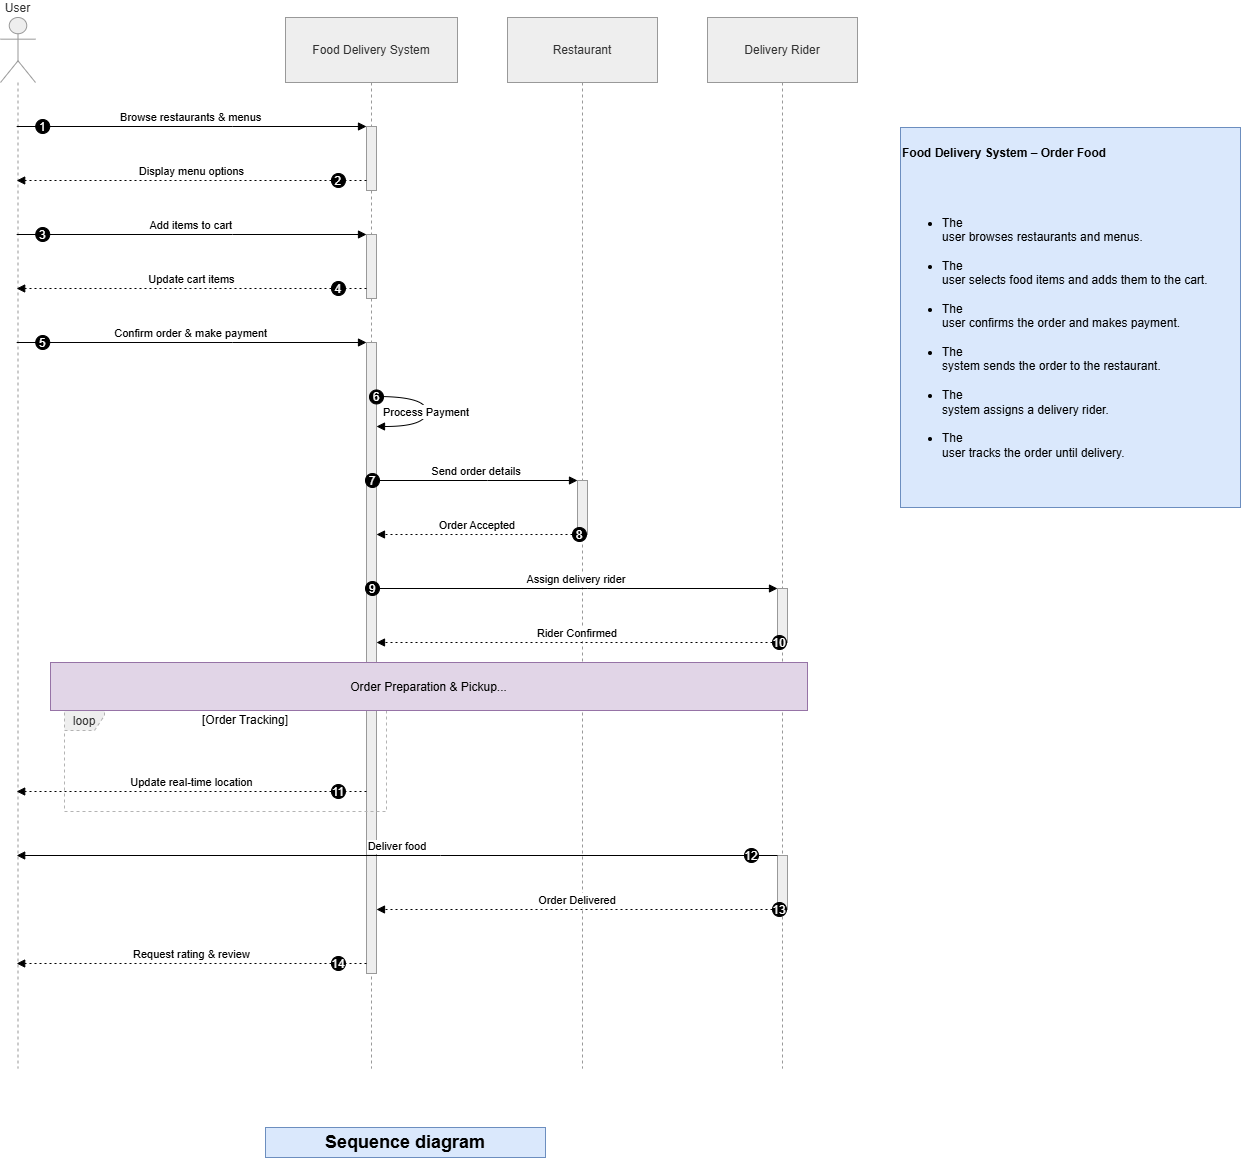

The diagram above was exported from draw.io. Its source (the exported page's mxGraphModel, read from the mxfile embedded in the PNG):
<mxGraphModel dx="1873" dy="1153" grid="1" gridSize="10" guides="1" tooltips="1" connect="1" arrows="1" fold="1" page="1" pageScale="1" pageWidth="850" pageHeight="1100" math="0" shadow="0">
  <root>
    <mxCell id="0" />
    <mxCell id="1" parent="0" />
    <mxCell id="bl-OfvaRzsU8q8IB_jqd-1" parent="1" style="shape=umlLifeline;perimeter=lifelinePerimeter;whiteSpace=wrap;container=1;dropTarget=0;collapsible=0;recursiveResize=0;outlineConnect=0;portConstraint=eastwest;newEdgeStyle={&quot;edgeStyle&quot;:&quot;elbowEdgeStyle&quot;,&quot;elbow&quot;:&quot;vertical&quot;,&quot;curved&quot;:0,&quot;rounded&quot;:0};participant=umlActor;verticalAlign=bottom;labelPosition=center;verticalLabelPosition=top;align=center;size=65;fillColor=light-dark(#eeeeee,#1f2020);strokeColor=light-dark(#999999,#cccccc);fontColor=light-dark(#333333,#cccccc);" value="User" vertex="1">
      <mxGeometry height="1051" width="35" x="20" y="20" as="geometry" />
    </mxCell>
    <mxCell id="bl-OfvaRzsU8q8IB_jqd-2" parent="1" style="shape=umlLifeline;perimeter=lifelinePerimeter;whiteSpace=wrap;container=1;dropTarget=0;collapsible=0;recursiveResize=0;outlineConnect=0;portConstraint=eastwest;newEdgeStyle={&quot;edgeStyle&quot;:&quot;elbowEdgeStyle&quot;,&quot;elbow&quot;:&quot;vertical&quot;,&quot;curved&quot;:0,&quot;rounded&quot;:0};size=65;fillColor=light-dark(#eeeeee,#1f2020);strokeColor=light-dark(#999999,#cccccc);fontColor=light-dark(#333333,#cccccc);" value="Food Delivery System" vertex="1">
      <mxGeometry height="1051" width="172" x="305" y="20" as="geometry" />
    </mxCell>
    <mxCell id="bl-OfvaRzsU8q8IB_jqd-3" parent="bl-OfvaRzsU8q8IB_jqd-2" style="points=[];perimeter=orthogonalPerimeter;outlineConnect=0;targetShapes=umlLifeline;portConstraint=eastwest;newEdgeStyle={&quot;edgeStyle&quot;:&quot;elbowEdgeStyle&quot;,&quot;elbow&quot;:&quot;vertical&quot;,&quot;curved&quot;:0,&quot;rounded&quot;:0};fillColor=light-dark(#eeeeee,#1f2020);strokeColor=light-dark(#999999,#cccccc);fontColor=light-dark(#333333,#cccccc);" value="" vertex="1">
      <mxGeometry height="64" width="10" x="81" y="109" as="geometry" />
    </mxCell>
    <mxCell id="bl-OfvaRzsU8q8IB_jqd-4" parent="bl-OfvaRzsU8q8IB_jqd-2" style="points=[];perimeter=orthogonalPerimeter;outlineConnect=0;targetShapes=umlLifeline;portConstraint=eastwest;newEdgeStyle={&quot;edgeStyle&quot;:&quot;elbowEdgeStyle&quot;,&quot;elbow&quot;:&quot;vertical&quot;,&quot;curved&quot;:0,&quot;rounded&quot;:0};fillColor=light-dark(#eeeeee,#1f2020);strokeColor=light-dark(#999999,#cccccc);fontColor=light-dark(#333333,#cccccc);" value="" vertex="1">
      <mxGeometry height="64" width="10" x="81" y="217" as="geometry" />
    </mxCell>
    <mxCell id="bl-OfvaRzsU8q8IB_jqd-5" parent="bl-OfvaRzsU8q8IB_jqd-2" style="points=[];perimeter=orthogonalPerimeter;outlineConnect=0;targetShapes=umlLifeline;portConstraint=eastwest;newEdgeStyle={&quot;edgeStyle&quot;:&quot;elbowEdgeStyle&quot;,&quot;elbow&quot;:&quot;vertical&quot;,&quot;curved&quot;:0,&quot;rounded&quot;:0};fillColor=light-dark(#eeeeee,#1f2020);strokeColor=light-dark(#999999,#cccccc);fontColor=light-dark(#333333,#cccccc);" value="" vertex="1">
      <mxGeometry height="631" width="10" x="81" y="325" as="geometry" />
    </mxCell>
    <mxCell id="bl-OfvaRzsU8q8IB_jqd-6" parent="1" style="shape=umlLifeline;perimeter=lifelinePerimeter;whiteSpace=wrap;container=1;dropTarget=0;collapsible=0;recursiveResize=0;outlineConnect=0;portConstraint=eastwest;newEdgeStyle={&quot;edgeStyle&quot;:&quot;elbowEdgeStyle&quot;,&quot;elbow&quot;:&quot;vertical&quot;,&quot;curved&quot;:0,&quot;rounded&quot;:0};size=65;fillColor=light-dark(#eeeeee,#1f2020);strokeColor=light-dark(#999999,#cccccc);fontColor=light-dark(#333333,#cccccc);" value="Restaurant" vertex="1">
      <mxGeometry height="1051" width="150" x="527" y="20" as="geometry" />
    </mxCell>
    <mxCell id="bl-OfvaRzsU8q8IB_jqd-7" parent="bl-OfvaRzsU8q8IB_jqd-6" style="points=[];perimeter=orthogonalPerimeter;outlineConnect=0;targetShapes=umlLifeline;portConstraint=eastwest;newEdgeStyle={&quot;edgeStyle&quot;:&quot;elbowEdgeStyle&quot;,&quot;elbow&quot;:&quot;vertical&quot;,&quot;curved&quot;:0,&quot;rounded&quot;:0};fillColor=light-dark(#eeeeee,#1f2020);strokeColor=light-dark(#999999,#cccccc);fontColor=light-dark(#333333,#cccccc);" value="" vertex="1">
      <mxGeometry height="54" width="10" x="70" y="463" as="geometry" />
    </mxCell>
    <mxCell id="bl-OfvaRzsU8q8IB_jqd-8" parent="1" style="shape=umlLifeline;perimeter=lifelinePerimeter;whiteSpace=wrap;container=1;dropTarget=0;collapsible=0;recursiveResize=0;outlineConnect=0;portConstraint=eastwest;newEdgeStyle={&quot;edgeStyle&quot;:&quot;elbowEdgeStyle&quot;,&quot;elbow&quot;:&quot;vertical&quot;,&quot;curved&quot;:0,&quot;rounded&quot;:0};size=65;fillColor=light-dark(#eeeeee,#1f2020);strokeColor=light-dark(#999999,#cccccc);fontColor=light-dark(#333333,#cccccc);" value="Delivery Rider" vertex="1">
      <mxGeometry height="1051" width="150" x="727" y="20" as="geometry" />
    </mxCell>
    <mxCell id="bl-OfvaRzsU8q8IB_jqd-9" parent="bl-OfvaRzsU8q8IB_jqd-8" style="points=[];perimeter=orthogonalPerimeter;outlineConnect=0;targetShapes=umlLifeline;portConstraint=eastwest;newEdgeStyle={&quot;edgeStyle&quot;:&quot;elbowEdgeStyle&quot;,&quot;elbow&quot;:&quot;vertical&quot;,&quot;curved&quot;:0,&quot;rounded&quot;:0};fillColor=light-dark(#eeeeee,#1f2020);strokeColor=light-dark(#999999,#cccccc);fontColor=light-dark(#333333,#cccccc);" value="" vertex="1">
      <mxGeometry height="54" width="10" x="70" y="571" as="geometry" />
    </mxCell>
    <mxCell id="bl-OfvaRzsU8q8IB_jqd-10" parent="bl-OfvaRzsU8q8IB_jqd-8" style="points=[];perimeter=orthogonalPerimeter;outlineConnect=0;targetShapes=umlLifeline;portConstraint=eastwest;newEdgeStyle={&quot;edgeStyle&quot;:&quot;elbowEdgeStyle&quot;,&quot;elbow&quot;:&quot;vertical&quot;,&quot;curved&quot;:0,&quot;rounded&quot;:0};fillColor=light-dark(#eeeeee,#1f2020);strokeColor=light-dark(#999999,#cccccc);fontColor=light-dark(#333333,#cccccc);" value="" vertex="1">
      <mxGeometry height="54" width="10" x="70" y="838" as="geometry" />
    </mxCell>
    <mxCell id="bl-OfvaRzsU8q8IB_jqd-11" parent="1" style="shape=umlFrame;dashed=1;pointerEvents=0;dropTarget=0;strokeColor=#B3B3B3;height=20;width=40;fillColor=light-dark(#eeeeee,#1f2020);fontColor=light-dark(#333333,#cccccc);" value="loop" vertex="1">
      <mxGeometry height="101" width="322" x="84" y="713" as="geometry" />
    </mxCell>
    <mxCell id="bl-OfvaRzsU8q8IB_jqd-12" parent="bl-OfvaRzsU8q8IB_jqd-11" style="text;strokeColor=none;fillColor=none;align=center;verticalAlign=middle;whiteSpace=wrap;" value="[Order Tracking]" vertex="1">
      <mxGeometry height="20" width="282" x="40" as="geometry" />
    </mxCell>
    <mxCell id="bl-OfvaRzsU8q8IB_jqd-13" edge="1" parent="1" source="bl-OfvaRzsU8q8IB_jqd-1" style="verticalAlign=bottom;edgeStyle=elbowEdgeStyle;elbow=vertical;curved=0;rounded=0;endArrow=block;" target="bl-OfvaRzsU8q8IB_jqd-3" value="Browse restaurants &amp; menus">
      <mxGeometry relative="1" as="geometry">
        <Array as="points">
          <mxPoint x="252" y="129" />
        </Array>
      </mxGeometry>
    </mxCell>
    <mxCell id="bl-OfvaRzsU8q8IB_jqd-14" parent="bl-OfvaRzsU8q8IB_jqd-13" style="ellipse;aspect=fixed;fillColor=#000000;align=center;fontColor=#FFFFFF;" value="1" vertex="1">
      <mxGeometry height="14" relative="1" width="14" as="geometry">
        <mxPoint x="-155.5" y="-7" as="offset" />
      </mxGeometry>
    </mxCell>
    <mxCell id="bl-OfvaRzsU8q8IB_jqd-15" edge="1" parent="1" source="bl-OfvaRzsU8q8IB_jqd-3" style="verticalAlign=bottom;edgeStyle=elbowEdgeStyle;elbow=vertical;curved=0;rounded=0;dashed=1;dashPattern=2 3;endArrow=block;" target="bl-OfvaRzsU8q8IB_jqd-1" value="Display menu options">
      <mxGeometry relative="1" as="geometry">
        <Array as="points">
          <mxPoint x="253" y="183" />
        </Array>
      </mxGeometry>
    </mxCell>
    <mxCell id="bl-OfvaRzsU8q8IB_jqd-16" parent="bl-OfvaRzsU8q8IB_jqd-15" style="ellipse;aspect=fixed;fillColor=#000000;align=center;fontColor=#FFFFFF;" value="2" vertex="1">
      <mxGeometry height="14" relative="1" width="14" as="geometry">
        <mxPoint x="139.5" y="-7" as="offset" />
      </mxGeometry>
    </mxCell>
    <mxCell id="bl-OfvaRzsU8q8IB_jqd-17" edge="1" parent="1" source="bl-OfvaRzsU8q8IB_jqd-1" style="verticalAlign=bottom;edgeStyle=elbowEdgeStyle;elbow=vertical;curved=0;rounded=0;endArrow=block;" target="bl-OfvaRzsU8q8IB_jqd-4" value="Add items to cart">
      <mxGeometry relative="1" as="geometry">
        <Array as="points">
          <mxPoint x="252" y="237" />
        </Array>
      </mxGeometry>
    </mxCell>
    <mxCell id="bl-OfvaRzsU8q8IB_jqd-18" parent="bl-OfvaRzsU8q8IB_jqd-17" style="ellipse;aspect=fixed;fillColor=#000000;align=center;fontColor=#FFFFFF;" value="3" vertex="1">
      <mxGeometry height="14" relative="1" width="14" as="geometry">
        <mxPoint x="-155.5" y="-7" as="offset" />
      </mxGeometry>
    </mxCell>
    <mxCell id="bl-OfvaRzsU8q8IB_jqd-19" edge="1" parent="1" source="bl-OfvaRzsU8q8IB_jqd-4" style="verticalAlign=bottom;edgeStyle=elbowEdgeStyle;elbow=vertical;curved=0;rounded=0;dashed=1;dashPattern=2 3;endArrow=block;" target="bl-OfvaRzsU8q8IB_jqd-1" value="Update cart items">
      <mxGeometry relative="1" as="geometry">
        <Array as="points">
          <mxPoint x="253" y="291" />
        </Array>
      </mxGeometry>
    </mxCell>
    <mxCell id="bl-OfvaRzsU8q8IB_jqd-20" parent="bl-OfvaRzsU8q8IB_jqd-19" style="ellipse;aspect=fixed;fillColor=#000000;align=center;fontColor=#FFFFFF;" value="4" vertex="1">
      <mxGeometry height="14" relative="1" width="14" as="geometry">
        <mxPoint x="139.5" y="-7" as="offset" />
      </mxGeometry>
    </mxCell>
    <mxCell id="bl-OfvaRzsU8q8IB_jqd-21" edge="1" parent="1" source="bl-OfvaRzsU8q8IB_jqd-1" style="verticalAlign=bottom;edgeStyle=elbowEdgeStyle;elbow=vertical;curved=0;rounded=0;endArrow=block;" target="bl-OfvaRzsU8q8IB_jqd-5" value="Confirm order &amp; make payment">
      <mxGeometry relative="1" as="geometry">
        <Array as="points">
          <mxPoint x="252" y="345" />
        </Array>
      </mxGeometry>
    </mxCell>
    <mxCell id="bl-OfvaRzsU8q8IB_jqd-22" parent="bl-OfvaRzsU8q8IB_jqd-21" style="ellipse;aspect=fixed;fillColor=#000000;align=center;fontColor=#FFFFFF;" value="5" vertex="1">
      <mxGeometry height="14" relative="1" width="14" as="geometry">
        <mxPoint x="-155.5" y="-7" as="offset" />
      </mxGeometry>
    </mxCell>
    <mxCell id="bl-OfvaRzsU8q8IB_jqd-23" edge="1" parent="1" source="bl-OfvaRzsU8q8IB_jqd-5" style="curved=1;endArrow=block;rounded=0;" target="bl-OfvaRzsU8q8IB_jqd-5" value="Process Payment">
      <mxGeometry relative="1" as="geometry">
        <Array as="points">
          <mxPoint x="446" y="399" />
          <mxPoint x="446" y="429" />
        </Array>
      </mxGeometry>
    </mxCell>
    <mxCell id="bl-OfvaRzsU8q8IB_jqd-24" parent="bl-OfvaRzsU8q8IB_jqd-23" style="ellipse;aspect=fixed;fillColor=#000000;align=center;fontColor=#FFFFFF;" value="6" vertex="1">
      <mxGeometry height="14" relative="1" width="14" as="geometry">
        <mxPoint x="-57" y="-22" as="offset" />
      </mxGeometry>
    </mxCell>
    <mxCell id="bl-OfvaRzsU8q8IB_jqd-25" edge="1" parent="1" source="bl-OfvaRzsU8q8IB_jqd-5" style="verticalAlign=bottom;edgeStyle=elbowEdgeStyle;elbow=vertical;curved=0;rounded=0;endArrow=block;" target="bl-OfvaRzsU8q8IB_jqd-7" value="Send order details">
      <mxGeometry relative="1" as="geometry">
        <Array as="points">
          <mxPoint x="507" y="483" />
        </Array>
      </mxGeometry>
    </mxCell>
    <mxCell id="bl-OfvaRzsU8q8IB_jqd-26" parent="bl-OfvaRzsU8q8IB_jqd-25" style="ellipse;aspect=fixed;fillColor=#000000;align=center;fontColor=#FFFFFF;" value="7" vertex="1">
      <mxGeometry height="14" relative="1" width="14" as="geometry">
        <mxPoint x="-111" y="-7" as="offset" />
      </mxGeometry>
    </mxCell>
    <mxCell id="bl-OfvaRzsU8q8IB_jqd-27" edge="1" parent="1" source="bl-OfvaRzsU8q8IB_jqd-7" style="verticalAlign=bottom;edgeStyle=elbowEdgeStyle;elbow=vertical;curved=0;rounded=0;dashed=1;dashPattern=2 3;endArrow=block;" target="bl-OfvaRzsU8q8IB_jqd-5" value="Order Accepted">
      <mxGeometry relative="1" as="geometry">
        <Array as="points">
          <mxPoint x="508" y="537" />
        </Array>
      </mxGeometry>
    </mxCell>
    <mxCell id="bl-OfvaRzsU8q8IB_jqd-28" parent="bl-OfvaRzsU8q8IB_jqd-27" style="ellipse;aspect=fixed;fillColor=#000000;align=center;fontColor=#FFFFFF;" value="8" vertex="1">
      <mxGeometry height="14" relative="1" width="14" as="geometry">
        <mxPoint x="95" y="-7" as="offset" />
      </mxGeometry>
    </mxCell>
    <mxCell id="bl-OfvaRzsU8q8IB_jqd-29" edge="1" parent="1" source="bl-OfvaRzsU8q8IB_jqd-5" style="verticalAlign=bottom;edgeStyle=elbowEdgeStyle;elbow=vertical;curved=0;rounded=0;endArrow=block;" target="bl-OfvaRzsU8q8IB_jqd-9" value="Assign delivery rider">
      <mxGeometry relative="1" as="geometry">
        <Array as="points">
          <mxPoint x="607" y="591" />
        </Array>
      </mxGeometry>
    </mxCell>
    <mxCell id="bl-OfvaRzsU8q8IB_jqd-30" parent="bl-OfvaRzsU8q8IB_jqd-29" style="ellipse;aspect=fixed;fillColor=#000000;align=center;fontColor=#FFFFFF;" value="9" vertex="1">
      <mxGeometry height="14" relative="1" width="14" as="geometry">
        <mxPoint x="-211" y="-7" as="offset" />
      </mxGeometry>
    </mxCell>
    <mxCell id="bl-OfvaRzsU8q8IB_jqd-31" edge="1" parent="1" source="bl-OfvaRzsU8q8IB_jqd-9" style="verticalAlign=bottom;edgeStyle=elbowEdgeStyle;elbow=vertical;curved=0;rounded=0;dashed=1;dashPattern=2 3;endArrow=block;" target="bl-OfvaRzsU8q8IB_jqd-5" value="Rider Confirmed">
      <mxGeometry relative="1" as="geometry">
        <Array as="points">
          <mxPoint x="608" y="645" />
        </Array>
      </mxGeometry>
    </mxCell>
    <mxCell id="bl-OfvaRzsU8q8IB_jqd-32" parent="bl-OfvaRzsU8q8IB_jqd-31" style="ellipse;aspect=fixed;fillColor=#000000;align=center;fontColor=#FFFFFF;" value="10" vertex="1">
      <mxGeometry height="14" relative="1" width="14" as="geometry">
        <mxPoint x="195" y="-7" as="offset" />
      </mxGeometry>
    </mxCell>
    <mxCell id="bl-OfvaRzsU8q8IB_jqd-33" edge="1" parent="1" source="bl-OfvaRzsU8q8IB_jqd-5" style="verticalAlign=bottom;edgeStyle=elbowEdgeStyle;elbow=vertical;curved=0;rounded=0;dashed=1;dashPattern=2 3;endArrow=block;" target="bl-OfvaRzsU8q8IB_jqd-1" value="Update real-time location">
      <mxGeometry relative="1" as="geometry">
        <Array as="points">
          <mxPoint x="253" y="794" />
        </Array>
      </mxGeometry>
    </mxCell>
    <mxCell id="bl-OfvaRzsU8q8IB_jqd-34" parent="bl-OfvaRzsU8q8IB_jqd-33" style="ellipse;aspect=fixed;fillColor=#000000;align=center;fontColor=#FFFFFF;" value="11" vertex="1">
      <mxGeometry height="14" relative="1" width="14" as="geometry">
        <mxPoint x="139.5" y="-7" as="offset" />
      </mxGeometry>
    </mxCell>
    <mxCell id="bl-OfvaRzsU8q8IB_jqd-35" edge="1" parent="1" source="bl-OfvaRzsU8q8IB_jqd-10" style="verticalAlign=bottom;edgeStyle=elbowEdgeStyle;elbow=vertical;curved=0;rounded=0;endArrow=block;" target="bl-OfvaRzsU8q8IB_jqd-1" value="Deliver food">
      <mxGeometry relative="1" as="geometry">
        <Array as="points">
          <mxPoint x="460" y="858" />
        </Array>
      </mxGeometry>
    </mxCell>
    <mxCell id="bl-OfvaRzsU8q8IB_jqd-36" parent="bl-OfvaRzsU8q8IB_jqd-35" style="ellipse;aspect=fixed;fillColor=#000000;align=center;fontColor=#FFFFFF;" value="12" vertex="1">
      <mxGeometry height="14" relative="1" width="14" as="geometry">
        <mxPoint x="347" y="-7" as="offset" />
      </mxGeometry>
    </mxCell>
    <mxCell id="bl-OfvaRzsU8q8IB_jqd-37" edge="1" parent="1" source="bl-OfvaRzsU8q8IB_jqd-10" style="verticalAlign=bottom;edgeStyle=elbowEdgeStyle;elbow=vertical;curved=0;rounded=0;dashed=1;dashPattern=2 3;endArrow=block;" target="bl-OfvaRzsU8q8IB_jqd-5" value="Order Delivered">
      <mxGeometry relative="1" as="geometry">
        <Array as="points">
          <mxPoint x="608" y="912" />
        </Array>
      </mxGeometry>
    </mxCell>
    <mxCell id="bl-OfvaRzsU8q8IB_jqd-38" parent="bl-OfvaRzsU8q8IB_jqd-37" style="ellipse;aspect=fixed;fillColor=#000000;align=center;fontColor=#FFFFFF;" value="13" vertex="1">
      <mxGeometry height="14" relative="1" width="14" as="geometry">
        <mxPoint x="195" y="-7" as="offset" />
      </mxGeometry>
    </mxCell>
    <mxCell id="bl-OfvaRzsU8q8IB_jqd-39" edge="1" parent="1" source="bl-OfvaRzsU8q8IB_jqd-5" style="verticalAlign=bottom;edgeStyle=elbowEdgeStyle;elbow=vertical;curved=0;rounded=0;dashed=1;dashPattern=2 3;endArrow=block;" target="bl-OfvaRzsU8q8IB_jqd-1" value="Request rating &amp; review">
      <mxGeometry relative="1" as="geometry">
        <Array as="points">
          <mxPoint x="253" y="966" />
        </Array>
      </mxGeometry>
    </mxCell>
    <mxCell id="bl-OfvaRzsU8q8IB_jqd-40" parent="bl-OfvaRzsU8q8IB_jqd-39" style="ellipse;aspect=fixed;fillColor=#000000;align=center;fontColor=#FFFFFF;" value="14" vertex="1">
      <mxGeometry height="14" relative="1" width="14" as="geometry">
        <mxPoint x="139.5" y="-7" as="offset" />
      </mxGeometry>
    </mxCell>
    <mxCell id="bl-OfvaRzsU8q8IB_jqd-41" parent="1" style="fillColor=#e1d5e7;strokeColor=#9673a6;" value="Order Preparation &amp; Pickup..." vertex="1">
      <mxGeometry height="48" width="757" x="70" y="665" as="geometry" />
    </mxCell>
    <mxCell id="JaKRwq3H-6yK1kES8EVK-1" parent="1" style="text;whiteSpace=wrap;html=1;fillColor=#dae8fc;strokeColor=#6c8ebf;" value="&lt;p class=&quot;MsoNormal&quot;&gt;&lt;b&gt;Food Delivery System – Order Food&lt;/b&gt;&lt;/p&gt;&#10;&#10;&lt;ul style=&quot;margin-top:0in&quot; type=&quot;disc&quot;&gt;&#10; &lt;li class=&quot;MsoNormal&quot; style=&quot;mso-list:l0 level1 lfo1;tab-stops:list .5in&quot;&gt;The&#10;     user browses restaurants and menus.&lt;/li&gt;&#10; &lt;li class=&quot;MsoNormal&quot; style=&quot;mso-list:l0 level1 lfo1;tab-stops:list .5in&quot;&gt;The&#10;     user selects food items and adds them to the cart.&lt;/li&gt;&#10; &lt;li class=&quot;MsoNormal&quot; style=&quot;mso-list:l0 level1 lfo1;tab-stops:list .5in&quot;&gt;The&#10;     user confirms the order and makes payment.&lt;/li&gt;&#10; &lt;li class=&quot;MsoNormal&quot; style=&quot;mso-list:l0 level1 lfo1;tab-stops:list .5in&quot;&gt;The&#10;     system sends the order to the restaurant.&lt;/li&gt;&#10; &lt;li class=&quot;MsoNormal&quot; style=&quot;mso-list:l0 level1 lfo1;tab-stops:list .5in&quot;&gt;The&#10;     system assigns a delivery rider.&lt;/li&gt;&#10; &lt;li class=&quot;MsoNormal&quot; style=&quot;mso-list:l0 level1 lfo1;tab-stops:list .5in&quot;&gt;The&#10;     user tracks the order until delivery.&lt;/li&gt;&#10;&lt;/ul&gt;" vertex="1">
      <mxGeometry height="380" width="340" x="920" y="130" as="geometry" />
    </mxCell>
    <mxCell id="JaKRwq3H-6yK1kES8EVK-3" parent="1" style="text;html=1;whiteSpace=wrap;strokeColor=#6c8ebf;fillColor=#dae8fc;align=center;verticalAlign=middle;rounded=0;" value="&lt;b&gt;&lt;font style=&quot;font-size: 18px;&quot;&gt;Sequence diagram&lt;/font&gt;&lt;/b&gt;" vertex="1">
      <mxGeometry height="30" width="280" x="285" y="1130" as="geometry" />
    </mxCell>
  </root>
</mxGraphModel>